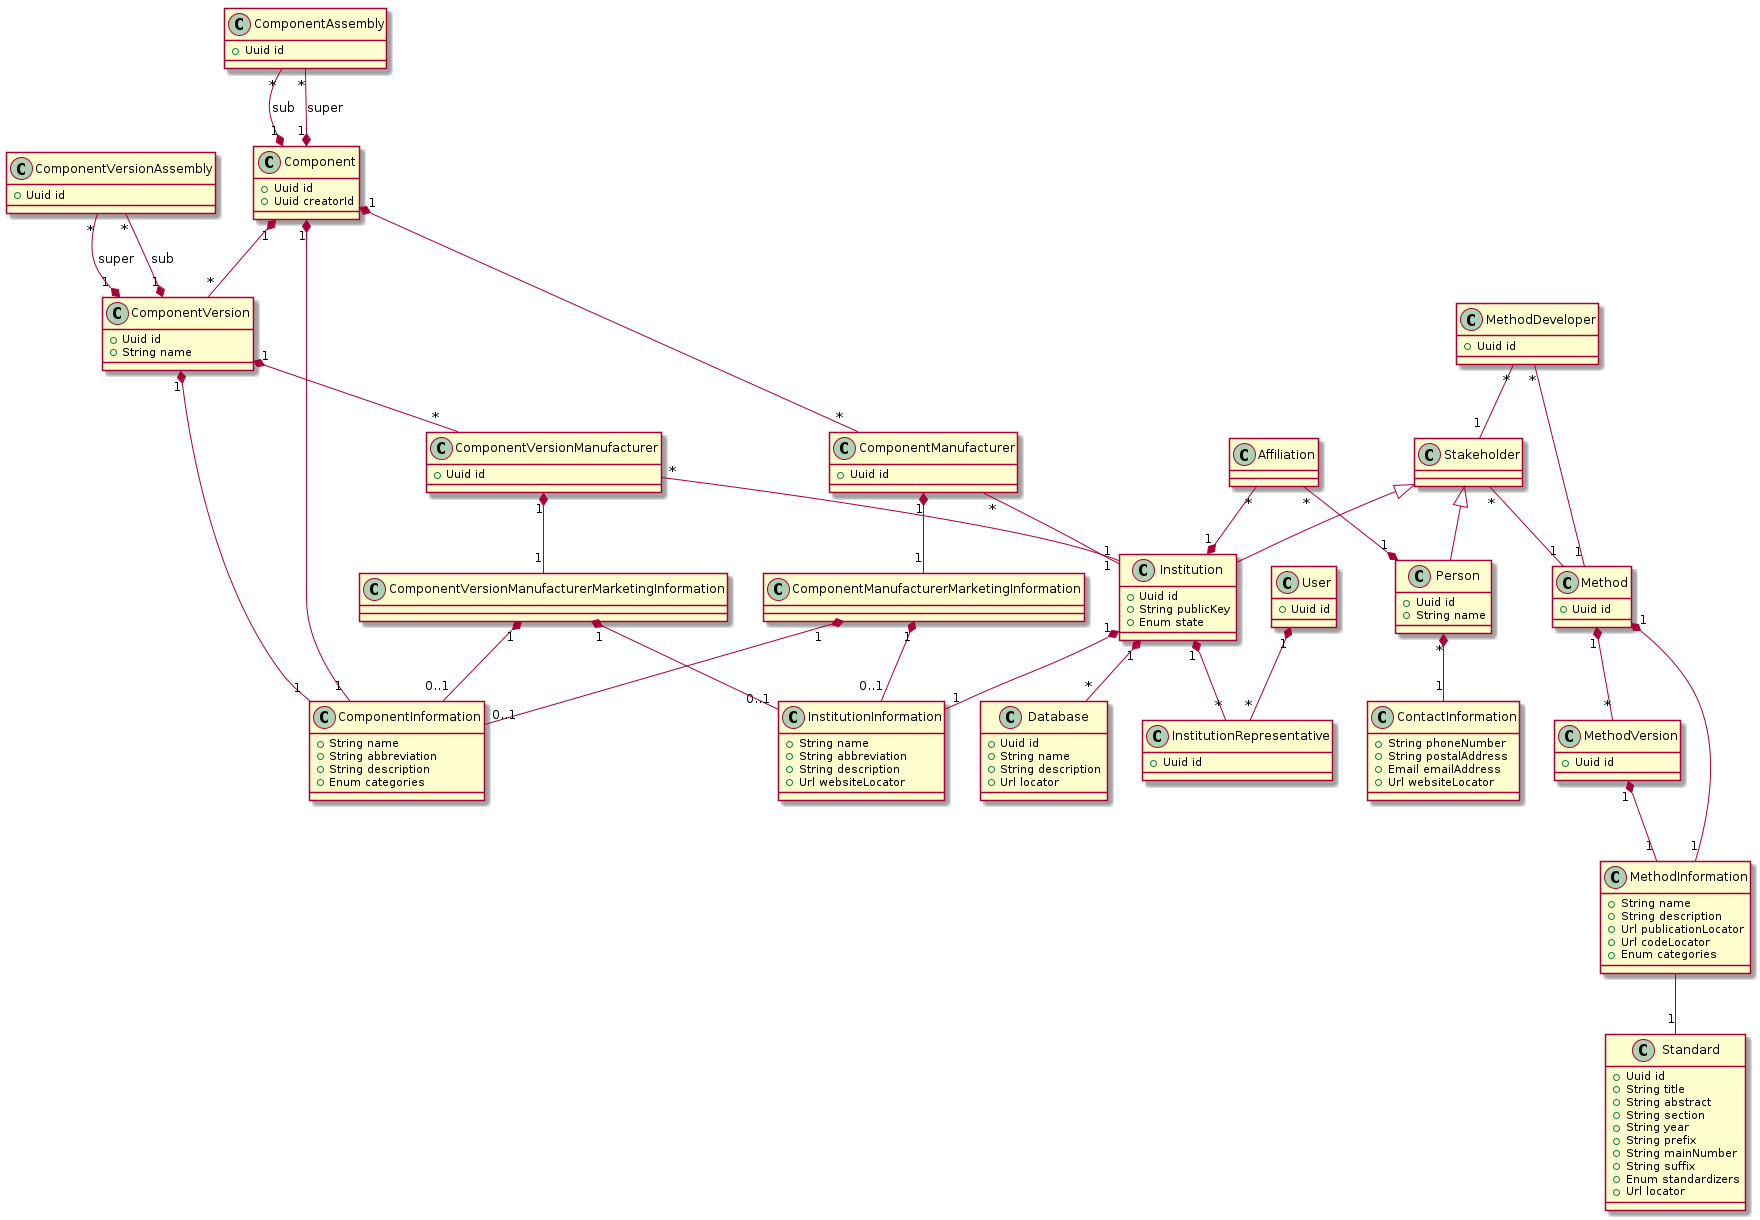

The diagram above was rendered by PlantUML. Its source (embedded in the PNG):
@startuml "Class Diagram"

skinparam componentStyle uml2

class Component {
  +Uuid id
  +Uuid creatorId
}

class ComponentInformation {
  +String name
  +String abbreviation
  +String description
  +Enum categories
}

class ComponentAssembly {
  +Uuid id
}

class ComponentManufacturer {
  +Uuid id
}

class ComponentManufacturerMarketingInformation {
}

class ComponentVersion {
  +Uuid id
  +String name
}

class ComponentVersionAssembly {
  +Uuid id
}

class ComponentVersionManufacturer {
  +Uuid id
}

class ComponentVersionManufacturerMarketingInformation {
}

class Institution {
  +Uuid id
  +String publicKey
  +Enum state
}

class InstitutionInformation {
  +String name
  +String abbreviation
  +String description
  +Url websiteLocator
}

class InstitutionRepresentative {
  +Uuid id
}

class User {
  +Uuid id
}

class Database {
  +Uuid id
  +String name
  +String description
  +Url locator
}

class Standard {
  +Uuid id
  +String title
  +String abstract
  +String section
  +String year
  +String prefix
  +String mainNumber
  +String suffix
  +Enum standardizers
  +Url locator
}

class Method {
  +Uuid id
}

class MethodVersion {
  +Uuid id
}

class MethodInformation {
  +String name
  +String description
  +Url publicationLocator
  +Url codeLocator
  +Enum categories
}

class MethodDeveloper {
  +Uuid id
}

class Stakeholder {
}

class Person {
  +Uuid id
  +String name
}

class ContactInformation {
  +String phoneNumber
  +String postalAddress
  +Email emailAddress
  +Url websiteLocator
}

class Affiliation {
}

ComponentAssembly "*" --* "1" Component : sub
ComponentAssembly "*" --* "1" Component : super
Component "1" *-- "*" ComponentVersion
Component "1" *-- "1" ComponentInformation
Component "1" *-- "*" ComponentManufacturer
ComponentManufacturer "*" -- "1" Institution
ComponentManufacturer "1" *-- "1" ComponentManufacturerMarketingInformation
ComponentManufacturerMarketingInformation "1" *-- "0..1" ComponentInformation
ComponentManufacturerMarketingInformation "1" *-- "0..1" InstitutionInformation
ComponentVersionAssembly "*" --* "1" ComponentVersion : sub
ComponentVersionAssembly "*" --* "1" ComponentVersion : super
ComponentVersion "1" *-- "*" ComponentVersionManufacturer
ComponentVersion "1" *-- "1" ComponentInformation
ComponentVersionManufacturer "*" -- "1" Institution
ComponentVersionManufacturer "1" *-- "1" ComponentVersionManufacturerMarketingInformation
ComponentVersionManufacturerMarketingInformation "1" *-- "0..1" ComponentInformation
ComponentVersionManufacturerMarketingInformation "1" *-- "0..1" InstitutionInformation
Institution "1" *-- "*" InstitutionRepresentative
Institution "1" *-- "1" InstitutionInformation
Institution "1" *-- "*" Database
User "1" *-- "*" InstitutionRepresentative
Method "1" *-- "1" MethodInformation
Method "1" *-- "*" MethodVersion
MethodVersion "1" *-- "1" MethodInformation
MethodInformation -- "1" Standard
MethodDeveloper "*" -- "1" Method
MethodDeveloper "*" -- "1" Stakeholder
Stakeholder "*" -- "1" Method
Person "*" *-- "1" ContactInformation
Affiliation "*" --* "1" Person
Affiliation "*" --* "1" Institution
Stakeholder <|-- Person
Stakeholder <|-- Institution

@enduml